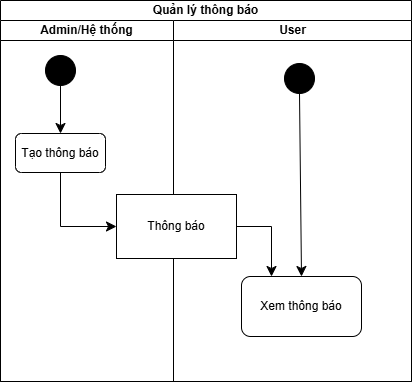

The diagram above was exported from draw.io. Its source (the exported page's mxGraphModel, read from the mxfile embedded in the PNG):
<mxGraphModel dx="510" dy="914" grid="0" gridSize="10" guides="1" tooltips="1" connect="1" arrows="1" fold="1" page="0" pageScale="1" pageWidth="850" pageHeight="1100" math="0" shadow="0">
  <root>
    <object label="" id="0">
      <mxCell />
    </object>
    <mxCell id="1" parent="0" />
    <mxCell id="-nASf8V8u-uPEBpfbSf7-1" value="Quản lý thông báo" style="swimlane;childLayout=stackLayout;resizeParent=1;resizeParentMax=0;startSize=20;html=1;miterlimit=5;" vertex="1" parent="1">
      <mxGeometry x="20" y="-40" width="410.99999999999955" height="381" as="geometry">
        <mxRectangle x="20.000000000000455" y="-40" width="133" height="26" as="alternateBounds" />
      </mxGeometry>
    </mxCell>
    <mxCell id="-nASf8V8u-uPEBpfbSf7-2" value="Admin/Hệ thống" style="swimlane;startSize=20;html=1;" vertex="1" parent="-nASf8V8u-uPEBpfbSf7-1">
      <mxGeometry y="20" width="172.99999999999955" height="361" as="geometry" />
    </mxCell>
    <mxCell id="-nASf8V8u-uPEBpfbSf7-5" value="" style="ellipse;fillColor=strokeColor;html=1;" vertex="1" parent="-nASf8V8u-uPEBpfbSf7-2">
      <mxGeometry x="44.999999999999545" y="35" width="30" height="30" as="geometry" />
    </mxCell>
    <mxCell id="-nASf8V8u-uPEBpfbSf7-6" value="Tạo thông báo" style="rounded=1;whiteSpace=wrap;html=1;" vertex="1" parent="-nASf8V8u-uPEBpfbSf7-2">
      <mxGeometry x="15" y="113" width="90" height="39" as="geometry" />
    </mxCell>
    <mxCell id="-nASf8V8u-uPEBpfbSf7-7" value="" style="endArrow=classic;html=1;rounded=0;fontSize=12;startSize=8;endSize=8;curved=1;exitX=0.5;exitY=1;exitDx=0;exitDy=0;entryX=0.5;entryY=0;entryDx=0;entryDy=0;" edge="1" parent="-nASf8V8u-uPEBpfbSf7-2" source="-nASf8V8u-uPEBpfbSf7-5" target="-nASf8V8u-uPEBpfbSf7-6">
      <mxGeometry width="50" height="50" relative="1" as="geometry">
        <mxPoint x="154.99999999999955" y="245" as="sourcePoint" />
        <mxPoint x="204.99999999999955" y="195" as="targetPoint" />
      </mxGeometry>
    </mxCell>
    <mxCell id="-nASf8V8u-uPEBpfbSf7-3" value="User" style="swimlane;startSize=20;html=1;" vertex="1" parent="-nASf8V8u-uPEBpfbSf7-1">
      <mxGeometry x="172.99999999999955" y="20" width="238" height="361" as="geometry" />
    </mxCell>
    <mxCell id="-nASf8V8u-uPEBpfbSf7-16" value="Thông báo" style="rounded=0;whiteSpace=wrap;html=1;" vertex="1" parent="-nASf8V8u-uPEBpfbSf7-3">
      <mxGeometry x="-57" y="174" width="120" height="64" as="geometry" />
    </mxCell>
    <mxCell id="-nASf8V8u-uPEBpfbSf7-17" value="" style="ellipse;fillColor=strokeColor;html=1;" vertex="1" parent="-nASf8V8u-uPEBpfbSf7-3">
      <mxGeometry x="111" y="43" width="30" height="30" as="geometry" />
    </mxCell>
    <mxCell id="-nASf8V8u-uPEBpfbSf7-18" value="Xem thông báo" style="rounded=1;whiteSpace=wrap;html=1;" vertex="1" parent="-nASf8V8u-uPEBpfbSf7-3">
      <mxGeometry x="68" y="256" width="120" height="60" as="geometry" />
    </mxCell>
    <mxCell id="-nASf8V8u-uPEBpfbSf7-19" value="" style="endArrow=classic;html=1;rounded=0;fontSize=12;startSize=8;endSize=8;curved=1;exitX=0.5;exitY=1;exitDx=0;exitDy=0;entryX=0.5;entryY=0;entryDx=0;entryDy=0;" edge="1" parent="-nASf8V8u-uPEBpfbSf7-3" source="-nASf8V8u-uPEBpfbSf7-17" target="-nASf8V8u-uPEBpfbSf7-18">
      <mxGeometry width="50" height="50" relative="1" as="geometry">
        <mxPoint x="20" y="206" as="sourcePoint" />
        <mxPoint x="70" y="156" as="targetPoint" />
      </mxGeometry>
    </mxCell>
    <mxCell id="-nASf8V8u-uPEBpfbSf7-20" value="" style="endArrow=classic;html=1;rounded=0;fontSize=12;startSize=8;endSize=8;exitX=1;exitY=0.5;exitDx=0;exitDy=0;entryX=0.25;entryY=0;entryDx=0;entryDy=0;edgeStyle=orthogonalEdgeStyle;" edge="1" parent="-nASf8V8u-uPEBpfbSf7-3" source="-nASf8V8u-uPEBpfbSf7-16" target="-nASf8V8u-uPEBpfbSf7-18">
      <mxGeometry width="50" height="50" relative="1" as="geometry">
        <mxPoint x="20" y="206" as="sourcePoint" />
        <mxPoint x="70" y="156" as="targetPoint" />
      </mxGeometry>
    </mxCell>
    <mxCell id="-nASf8V8u-uPEBpfbSf7-14" value="" style="endArrow=classic;html=1;rounded=0;fontSize=12;startSize=8;endSize=8;exitX=0.5;exitY=1;exitDx=0;exitDy=0;edgeStyle=orthogonalEdgeStyle;entryX=0;entryY=0.5;entryDx=0;entryDy=0;" edge="1" parent="-nASf8V8u-uPEBpfbSf7-1" source="-nASf8V8u-uPEBpfbSf7-6" target="-nASf8V8u-uPEBpfbSf7-16">
      <mxGeometry width="50" height="50" relative="1" as="geometry">
        <mxPoint x="131.99999999999955" y="276" as="sourcePoint" />
        <mxPoint x="103.99999999999955" y="255" as="targetPoint" />
        <Array as="points">
          <mxPoint x="60" y="226" />
        </Array>
      </mxGeometry>
    </mxCell>
  </root>
</mxGraphModel>